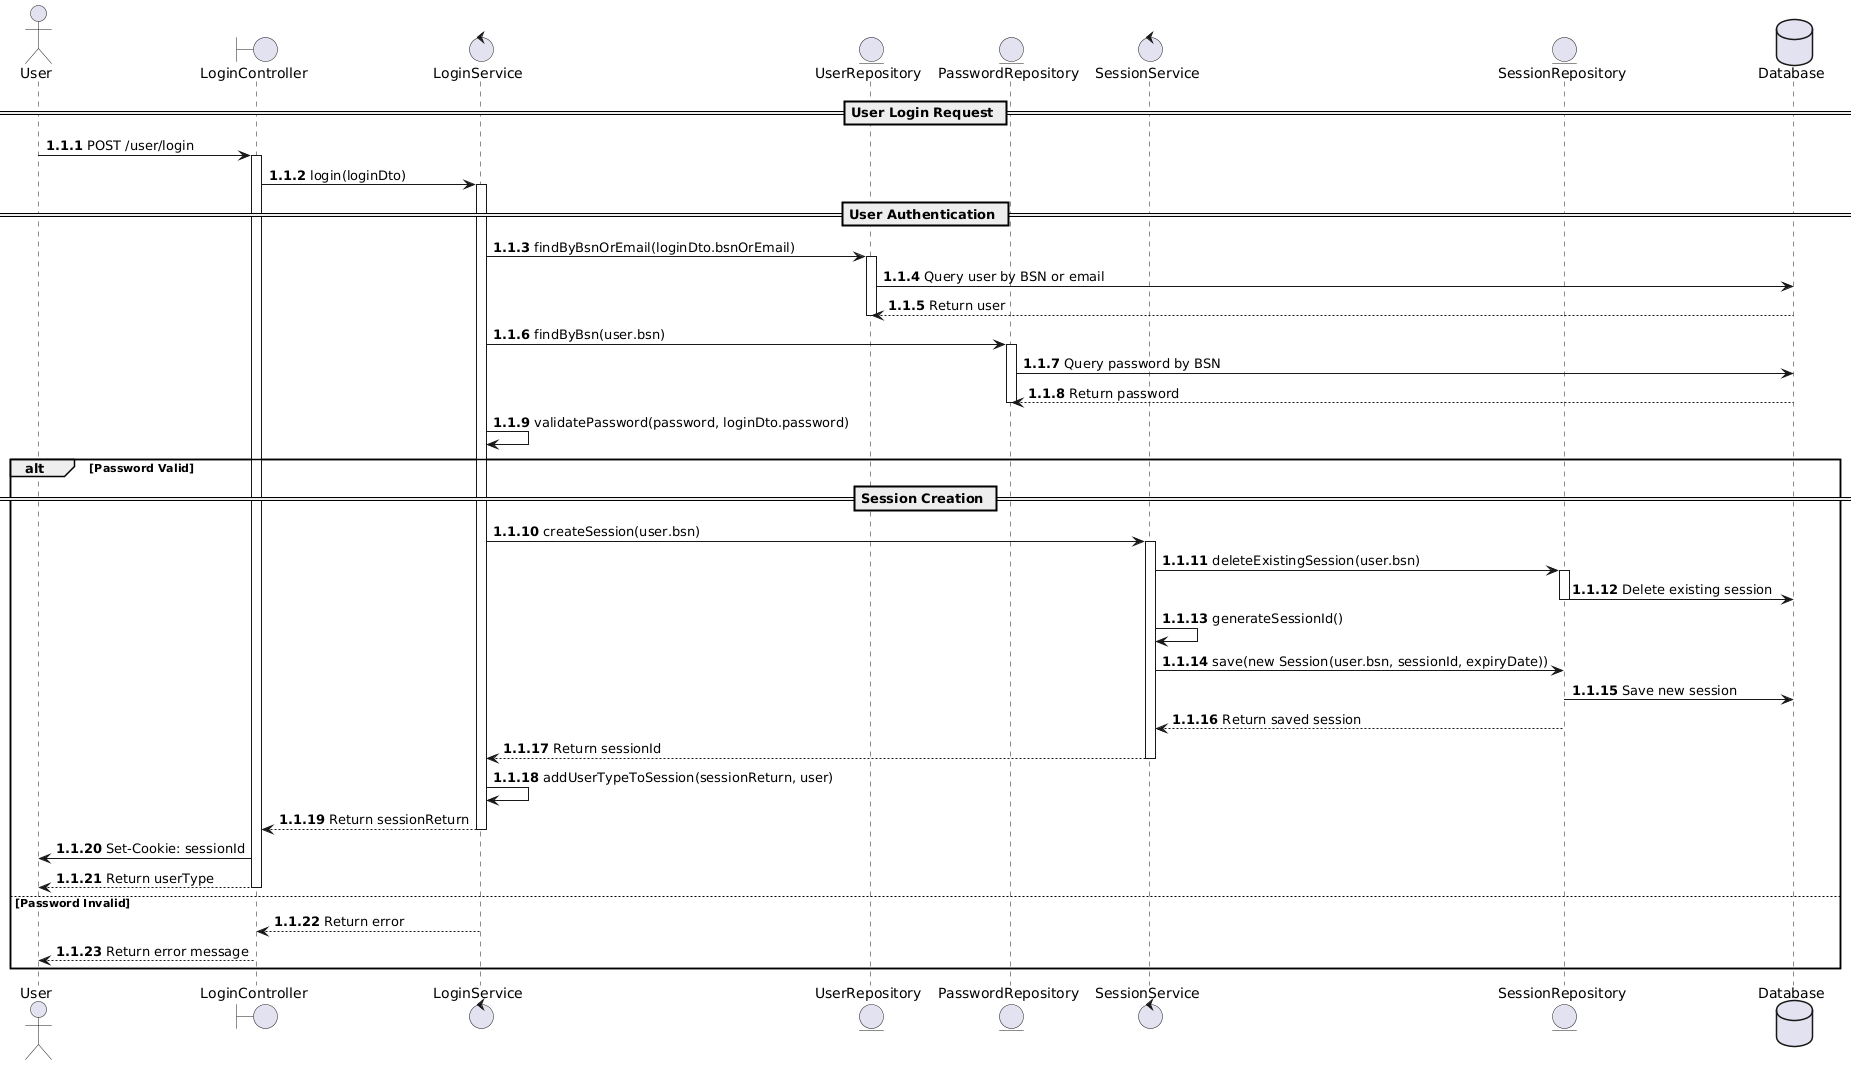

The diagram above was rendered by PlantUML. Its source (embedded in the PNG):
@startuml
autonumber 1.1.1
actor       User           as User
boundary    LoginController as LoginCtrl
control     LoginService    as LoginSvc
entity      UserRepository  as UserRepo
entity      PasswordRepository as PassRepo
control     SessionService  as SessSvc
entity      SessionRepository as SessRepo
database    Database        as DB

== User Login Request ==

User -> LoginCtrl : POST /user/login
activate LoginCtrl

LoginCtrl -> LoginSvc : login(loginDto)
activate LoginSvc

== User Authentication ==

LoginSvc -> UserRepo : findByBsnOrEmail(loginDto.bsnOrEmail)
activate UserRepo
UserRepo -> DB : Query user by BSN or email
DB --> UserRepo : Return user
deactivate UserRepo

LoginSvc -> PassRepo : findByBsn(user.bsn)
activate PassRepo
PassRepo -> DB : Query password by BSN
DB --> PassRepo : Return password
deactivate PassRepo

LoginSvc -> LoginSvc : validatePassword(password, loginDto.password)

alt Password Valid
    == Session Creation ==
    LoginSvc -> SessSvc : createSession(user.bsn)
    activate SessSvc

    SessSvc -> SessRepo : deleteExistingSession(user.bsn)
    activate SessRepo
    SessRepo -> DB : Delete existing session
    deactivate SessRepo

    SessSvc -> SessSvc : generateSessionId()
    SessSvc -> SessRepo : save(new Session(user.bsn, sessionId, expiryDate))
    SessRepo -> DB : Save new session
    SessRepo --> SessSvc : Return saved session
    deactivate SessRepo

    SessSvc --> LoginSvc : Return sessionId
    deactivate SessSvc

    LoginSvc -> LoginSvc : addUserTypeToSession(sessionReturn, user)
    LoginSvc --> LoginCtrl : Return sessionReturn
    deactivate LoginSvc

    LoginCtrl -> User : Set-Cookie: sessionId
    LoginCtrl --> User : Return userType
    deactivate LoginCtrl

else Password Invalid
    LoginSvc --> LoginCtrl : Return error
    deactivate LoginSvc
    LoginCtrl --> User : Return error message
    deactivate LoginCtrl
end
@enduml